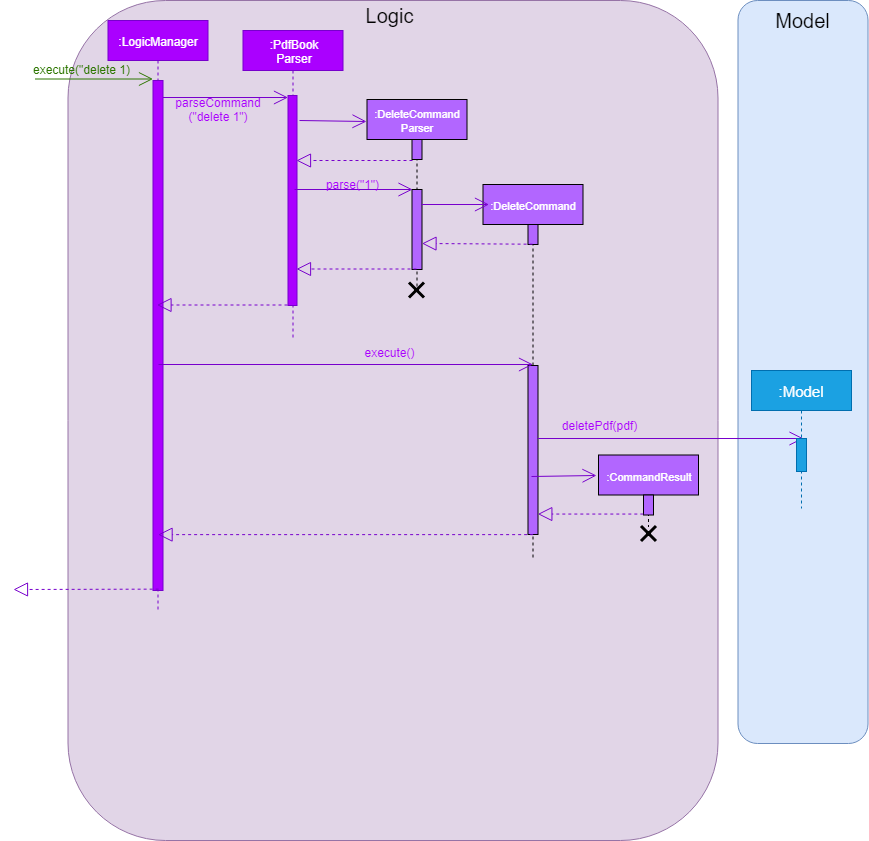

The diagram above was exported from draw.io. Its source (the exported page's mxGraphModel, read from the mxfile embedded in the PNG):
<mxGraphModel dx="1394" dy="747" grid="1" gridSize="10" guides="1" tooltips="1" connect="1" arrows="1" fold="1" page="1" pageScale="1" pageWidth="850" pageHeight="1100" math="0" shadow="0">
  <root>
    <mxCell id="0" />
    <mxCell id="1" parent="0" />
    <mxCell id="WKU2ulsq_2uIGS_fdctv-1" value="" style="rounded=1;whiteSpace=wrap;html=1;fontSize=10;fillColor=#e1d5e7;strokeColor=#9673a6;" vertex="1" parent="1">
      <mxGeometry x="194.5" y="300" width="650" height="840" as="geometry" />
    </mxCell>
    <mxCell id="WKU2ulsq_2uIGS_fdctv-2" value="Logic" style="text;html=1;strokeColor=none;fillColor=none;align=center;verticalAlign=middle;whiteSpace=wrap;rounded=0;fontSize=20;" vertex="1" parent="1">
      <mxGeometry x="495" y="305" width="40" height="20" as="geometry" />
    </mxCell>
    <mxCell id="WKU2ulsq_2uIGS_fdctv-3" value=":LogicManager" style="shape=umlLifeline;perimeter=lifelinePerimeter;whiteSpace=wrap;html=1;container=1;collapsible=0;recursiveResize=0;outlineConnect=0;fillColor=#aa00ff;strokeColor=#7700CC;fontColor=#ffffff;" vertex="1" parent="1">
      <mxGeometry x="234.5" y="320" width="100" height="590" as="geometry" />
    </mxCell>
    <mxCell id="WKU2ulsq_2uIGS_fdctv-4" value="" style="html=1;points=[];perimeter=orthogonalPerimeter;fontSize=20;fillColor=#aa00ff;strokeColor=#7700CC;fontColor=#ffffff;" vertex="1" parent="WKU2ulsq_2uIGS_fdctv-3">
      <mxGeometry x="45" y="60" width="10" height="510" as="geometry" />
    </mxCell>
    <mxCell id="WKU2ulsq_2uIGS_fdctv-5" value="execute(&quot;delete 1)" style="text;html=1;strokeColor=none;fillColor=none;align=center;verticalAlign=middle;whiteSpace=wrap;rounded=0;fontSize=12;fontColor=#2D7600;" vertex="1" parent="1">
      <mxGeometry x="154.5" y="359" width="107" height="20" as="geometry" />
    </mxCell>
    <mxCell id="WKU2ulsq_2uIGS_fdctv-6" value="" style="endArrow=open;endFill=1;endSize=12;html=1;fontSize=20;entryX=0.286;entryY=0;entryDx=0;entryDy=0;entryPerimeter=0;fillColor=#60a917;strokeColor=#2D7600;" edge="1" parent="1">
      <mxGeometry width="160" relative="1" as="geometry">
        <mxPoint x="161.5" y="378.5" as="sourcePoint" />
        <mxPoint x="279.5" y="378.5" as="targetPoint" />
      </mxGeometry>
    </mxCell>
    <mxCell id="WKU2ulsq_2uIGS_fdctv-7" value=":PdfBook&lt;br&gt;Parser" style="shape=umlLifeline;perimeter=lifelinePerimeter;whiteSpace=wrap;html=1;container=1;collapsible=0;recursiveResize=0;outlineConnect=0;fillColor=#aa00ff;strokeColor=#7700CC;fontColor=#ffffff;" vertex="1" parent="1">
      <mxGeometry x="369.5" y="330" width="100" height="310" as="geometry" />
    </mxCell>
    <mxCell id="WKU2ulsq_2uIGS_fdctv-8" value="" style="html=1;points=[];perimeter=orthogonalPerimeter;fontSize=20;fillColor=#aa00ff;strokeColor=#7700CC;fontColor=#ffffff;" vertex="1" parent="WKU2ulsq_2uIGS_fdctv-7">
      <mxGeometry x="45" y="65" width="9" height="210" as="geometry" />
    </mxCell>
    <mxCell id="WKU2ulsq_2uIGS_fdctv-9" value="" style="endArrow=open;endFill=1;endSize=12;html=1;fillColor=#aa00ff;strokeColor=#7700CC;" edge="1" parent="1">
      <mxGeometry width="160" relative="1" as="geometry">
        <mxPoint x="289.5" y="397" as="sourcePoint" />
        <mxPoint x="414.5" y="397" as="targetPoint" />
      </mxGeometry>
    </mxCell>
    <mxCell id="WKU2ulsq_2uIGS_fdctv-10" value="parseCommand&lt;br&gt;(&quot;delete 1&quot;)" style="text;html=1;strokeColor=none;fillColor=none;align=center;verticalAlign=middle;whiteSpace=wrap;rounded=0;fontSize=12;fontColor=#AA00FF;" vertex="1" parent="1">
      <mxGeometry x="304.5" y="399" width="80" height="20" as="geometry" />
    </mxCell>
    <mxCell id="WKU2ulsq_2uIGS_fdctv-11" value="&lt;font style=&quot;font-size: 11px&quot; color=&quot;#ffffff&quot;&gt;:DeleteCommand&lt;br&gt;Parser&lt;/font&gt;" style="shape=umlLifeline;perimeter=lifelinePerimeter;whiteSpace=wrap;html=1;container=1;collapsible=0;recursiveResize=0;outlineConnect=0;fillColor=#B266FF;" vertex="1" parent="1">
      <mxGeometry x="493.5" y="399" width="100" height="190" as="geometry" />
    </mxCell>
    <mxCell id="WKU2ulsq_2uIGS_fdctv-12" value="" style="html=1;points=[];perimeter=orthogonalPerimeter;fontSize=20;fillColor=#B266FF;" vertex="1" parent="WKU2ulsq_2uIGS_fdctv-11">
      <mxGeometry x="45" y="40" width="10" height="20" as="geometry" />
    </mxCell>
    <mxCell id="WKU2ulsq_2uIGS_fdctv-13" value="" style="html=1;points=[];perimeter=orthogonalPerimeter;fontSize=20;fillColor=#B266FF;" vertex="1" parent="WKU2ulsq_2uIGS_fdctv-11">
      <mxGeometry x="45" y="90" width="10" height="80" as="geometry" />
    </mxCell>
    <mxCell id="WKU2ulsq_2uIGS_fdctv-14" value="" style="endArrow=open;endFill=1;endSize=12;html=1;fontSize=20;fillColor=#aa00ff;strokeColor=#7700CC;" edge="1" parent="1">
      <mxGeometry width="160" relative="1" as="geometry">
        <mxPoint x="426" y="420" as="sourcePoint" />
        <mxPoint x="493" y="421.0000000000002" as="targetPoint" />
      </mxGeometry>
    </mxCell>
    <mxCell id="WKU2ulsq_2uIGS_fdctv-15" value="" style="endArrow=block;dashed=1;endFill=0;endSize=12;html=1;fontSize=20;fillColor=#aa00ff;strokeColor=#7700CC;exitX=0.048;exitY=1.061;exitDx=0;exitDy=0;exitPerimeter=0;" edge="1" parent="1" source="WKU2ulsq_2uIGS_fdctv-12">
      <mxGeometry width="160" relative="1" as="geometry">
        <mxPoint x="493" y="660" as="sourcePoint" />
        <mxPoint x="423" y="460" as="targetPoint" />
      </mxGeometry>
    </mxCell>
    <mxCell id="WKU2ulsq_2uIGS_fdctv-16" value="" style="endArrow=open;endFill=1;endSize=12;html=1;fillColor=#aa00ff;strokeColor=#7700CC;startSize=7;entryX=1;entryY=0.75;entryDx=0;entryDy=0;exitX=0.033;exitY=0.75;exitDx=0;exitDy=0;exitPerimeter=0;" edge="1" parent="1" source="WKU2ulsq_2uIGS_fdctv-17" target="WKU2ulsq_2uIGS_fdctv-17">
      <mxGeometry width="160" relative="1" as="geometry">
        <mxPoint x="421.5" y="497.5" as="sourcePoint" />
        <mxPoint x="591.5" y="496.5" as="targetPoint" />
      </mxGeometry>
    </mxCell>
    <mxCell id="WKU2ulsq_2uIGS_fdctv-17" value="parse(&quot;1&quot;)" style="text;html=1;strokeColor=none;fillColor=none;align=center;verticalAlign=middle;whiteSpace=wrap;rounded=0;fontSize=12;fontColor=#AA00FF;labelBackgroundColor=none;" vertex="1" parent="1">
      <mxGeometry x="417.5" y="474" width="121" height="20" as="geometry" />
    </mxCell>
    <mxCell id="WKU2ulsq_2uIGS_fdctv-18" value="&lt;font style=&quot;font-size: 11px&quot;&gt;&lt;font color=&quot;#ffffff&quot;&gt;:DeleteCommand&lt;/font&gt;&lt;br&gt;&lt;/font&gt;" style="shape=umlLifeline;perimeter=lifelinePerimeter;whiteSpace=wrap;html=1;container=1;collapsible=0;recursiveResize=0;outlineConnect=0;fillColor=#B266FF;" vertex="1" parent="1">
      <mxGeometry x="609.5" y="484" width="100" height="376" as="geometry" />
    </mxCell>
    <mxCell id="WKU2ulsq_2uIGS_fdctv-19" value="" style="html=1;points=[];perimeter=orthogonalPerimeter;fontSize=20;fillColor=#B266FF;" vertex="1" parent="WKU2ulsq_2uIGS_fdctv-18">
      <mxGeometry x="45" y="40" width="10" height="20" as="geometry" />
    </mxCell>
    <mxCell id="WKU2ulsq_2uIGS_fdctv-20" value="" style="html=1;points=[];perimeter=orthogonalPerimeter;fontSize=20;fillColor=#B266FF;" vertex="1" parent="WKU2ulsq_2uIGS_fdctv-18">
      <mxGeometry x="45" y="181" width="10" height="169" as="geometry" />
    </mxCell>
    <mxCell id="WKU2ulsq_2uIGS_fdctv-21" value="&lt;font color=&quot;#b266ff&quot;&gt;getDecryptedPdf()&lt;/font&gt;" style="edgeStyle=orthogonalEdgeStyle;html=1;align=left;spacingLeft=2;endArrow=block;rounded=0;entryX=1;entryY=0;fontSize=12;labelBackgroundColor=none;strokeColor=#B266FF;" edge="1" parent="WKU2ulsq_2uIGS_fdctv-18">
      <mxGeometry x="0.7813" y="10" relative="1" as="geometry">
        <mxPoint x="55" y="397" as="sourcePoint" />
        <Array as="points">
          <mxPoint x="55" y="261" />
          <mxPoint x="80" y="261" />
          <mxPoint x="80" y="276" />
        </Array>
        <mxPoint as="offset" />
      </mxGeometry>
    </mxCell>
    <mxCell id="WKU2ulsq_2uIGS_fdctv-22" value="" style="endArrow=open;endFill=1;endSize=12;html=1;fillColor=#aa00ff;strokeColor=#7700CC;exitX=0.969;exitY=0.268;exitDx=0;exitDy=0;exitPerimeter=0;" edge="1" parent="1">
      <mxGeometry width="160" relative="1" as="geometry">
        <mxPoint x="548.5" y="504" as="sourcePoint" />
        <mxPoint x="615.5" y="504" as="targetPoint" />
        <Array as="points" />
      </mxGeometry>
    </mxCell>
    <mxCell id="WKU2ulsq_2uIGS_fdctv-23" value="" style="endArrow=block;dashed=1;endFill=0;endSize=12;html=1;fontSize=20;fillColor=#aa00ff;strokeColor=#7700CC;exitX=0.461;exitY=0.107;exitDx=0;exitDy=0;exitPerimeter=0;entryX=0.969;entryY=0.75;entryDx=0;entryDy=0;entryPerimeter=0;" edge="1" parent="1">
      <mxGeometry width="160" relative="1" as="geometry">
        <mxPoint x="659.0714285714284" y="543.7142857142858" as="sourcePoint" />
        <mxPoint x="548.5" y="543" as="targetPoint" />
        <Array as="points" />
      </mxGeometry>
    </mxCell>
    <mxCell id="WKU2ulsq_2uIGS_fdctv-24" value="" style="endArrow=block;dashed=1;endFill=0;endSize=12;html=1;fontSize=20;fillColor=#aa00ff;strokeColor=#7700CC;" edge="1" parent="1">
      <mxGeometry width="160" relative="1" as="geometry">
        <mxPoint x="543" y="568.5" as="sourcePoint" />
        <mxPoint x="423" y="568.5" as="targetPoint" />
      </mxGeometry>
    </mxCell>
    <mxCell id="WKU2ulsq_2uIGS_fdctv-25" value="" style="shape=umlDestroy;whiteSpace=wrap;html=1;strokeWidth=3;fillColor=#B266FF;fontSize=20;" vertex="1" parent="1">
      <mxGeometry x="535.5" y="582" width="15" height="15" as="geometry" />
    </mxCell>
    <mxCell id="WKU2ulsq_2uIGS_fdctv-26" value="" style="endArrow=block;dashed=1;endFill=0;endSize=12;html=1;fontSize=20;fillColor=#aa00ff;strokeColor=#7700CC;" edge="1" parent="1">
      <mxGeometry width="160" relative="1" as="geometry">
        <mxPoint x="414" y="604.5" as="sourcePoint" />
        <mxPoint x="283.5" y="604.5" as="targetPoint" />
      </mxGeometry>
    </mxCell>
    <mxCell id="WKU2ulsq_2uIGS_fdctv-27" value="" style="endArrow=open;endFill=1;endSize=12;html=1;fillColor=#aa00ff;strokeColor=#7700CC;" edge="1" parent="1">
      <mxGeometry width="160" relative="1" as="geometry">
        <mxPoint x="285" y="664" as="sourcePoint" />
        <mxPoint x="659.5" y="664" as="targetPoint" />
      </mxGeometry>
    </mxCell>
    <mxCell id="WKU2ulsq_2uIGS_fdctv-28" value="execute()" style="text;html=1;strokeColor=none;fillColor=none;align=center;verticalAlign=middle;whiteSpace=wrap;rounded=0;fontSize=12;fontColor=#AA00FF;" vertex="1" parent="1">
      <mxGeometry x="456" y="642" width="121" height="20" as="geometry" />
    </mxCell>
    <mxCell id="WKU2ulsq_2uIGS_fdctv-29" value="" style="rounded=1;whiteSpace=wrap;html=1;fillColor=#dae8fc;fontSize=12;strokeColor=#6c8ebf;" vertex="1" parent="1">
      <mxGeometry x="864.5" y="300" width="130" height="743" as="geometry" />
    </mxCell>
    <mxCell id="WKU2ulsq_2uIGS_fdctv-30" value="" style="endArrow=open;endFill=1;endSize=12;html=1;fillColor=#aa00ff;strokeColor=#7700CC;entryX=0.65;entryY=-0.011;entryDx=0;entryDy=0;entryPerimeter=0;" edge="1" parent="1" target="WKU2ulsq_2uIGS_fdctv-32">
      <mxGeometry width="160" relative="1" as="geometry">
        <mxPoint x="664.5" y="738" as="sourcePoint" />
        <mxPoint x="872.5" y="738" as="targetPoint" />
      </mxGeometry>
    </mxCell>
    <mxCell id="WKU2ulsq_2uIGS_fdctv-31" value="&lt;font&gt;&lt;font style=&quot;font-size: 15px&quot;&gt;:Model&lt;/font&gt;&lt;br&gt;&lt;/font&gt;" style="shape=umlLifeline;perimeter=lifelinePerimeter;whiteSpace=wrap;html=1;container=1;collapsible=0;recursiveResize=0;outlineConnect=0;fillColor=#1ba1e2;size=40;strokeColor=#006EAF;fontColor=#ffffff;" vertex="1" parent="1">
      <mxGeometry x="878" y="670" width="100" height="138" as="geometry" />
    </mxCell>
    <mxCell id="WKU2ulsq_2uIGS_fdctv-32" value="" style="html=1;points=[];perimeter=orthogonalPerimeter;fontSize=20;fillColor=#1ba1e2;strokeColor=#006EAF;fontColor=#ffffff;" vertex="1" parent="WKU2ulsq_2uIGS_fdctv-31">
      <mxGeometry x="45" y="68" width="10" height="33" as="geometry" />
    </mxCell>
    <mxCell id="WKU2ulsq_2uIGS_fdctv-33" value="Model" style="text;html=1;strokeColor=none;fillColor=none;align=center;verticalAlign=middle;whiteSpace=wrap;rounded=0;fontSize=20;" vertex="1" parent="1">
      <mxGeometry x="909.5" y="310" width="40" height="20" as="geometry" />
    </mxCell>
    <mxCell id="WKU2ulsq_2uIGS_fdctv-34" value="deletePdf(pdf)" style="text;html=1;strokeColor=none;fillColor=none;align=center;verticalAlign=middle;whiteSpace=wrap;rounded=0;fontSize=12;fontColor=#AA00FF;" vertex="1" parent="1">
      <mxGeometry x="664.5" y="715" width="121" height="20" as="geometry" />
    </mxCell>
    <mxCell id="WKU2ulsq_2uIGS_fdctv-35" value="&lt;span style=&quot;font-size: 11px&quot;&gt;&lt;font color=&quot;#ffffff&quot;&gt;:CommandResult&lt;/font&gt;&lt;/span&gt;&lt;br&gt;" style="shape=umlLifeline;perimeter=lifelinePerimeter;whiteSpace=wrap;html=1;container=1;collapsible=0;recursiveResize=0;outlineConnect=0;fillColor=#B266FF;" vertex="1" parent="1">
      <mxGeometry x="725" y="754.5" width="100" height="72" as="geometry" />
    </mxCell>
    <mxCell id="WKU2ulsq_2uIGS_fdctv-36" value="" style="html=1;points=[];perimeter=orthogonalPerimeter;fontSize=20;fillColor=#B266FF;" vertex="1" parent="WKU2ulsq_2uIGS_fdctv-35">
      <mxGeometry x="45" y="40" width="10" height="20" as="geometry" />
    </mxCell>
    <mxCell id="WKU2ulsq_2uIGS_fdctv-37" value="" style="endArrow=open;endFill=1;endSize=12;html=1;fillColor=#aa00ff;strokeColor=#7700CC;entryX=-0.016;entryY=0.287;entryDx=0;entryDy=0;entryPerimeter=0;exitX=0.386;exitY=0.657;exitDx=0;exitDy=0;exitPerimeter=0;" edge="1" parent="1" source="WKU2ulsq_2uIGS_fdctv-20" target="WKU2ulsq_2uIGS_fdctv-35">
      <mxGeometry width="160" relative="1" as="geometry">
        <mxPoint x="670" y="775" as="sourcePoint" />
        <mxPoint x="724.1176470588234" y="955.3529411764707" as="targetPoint" />
        <Array as="points" />
      </mxGeometry>
    </mxCell>
    <mxCell id="WKU2ulsq_2uIGS_fdctv-38" value="" style="endArrow=block;dashed=1;endFill=0;endSize=12;html=1;fontSize=20;fillColor=#aa00ff;strokeColor=#7700CC;exitX=0.448;exitY=0.324;exitDx=0;exitDy=0;exitPerimeter=0;" edge="1" parent="1">
      <mxGeometry width="160" relative="1" as="geometry">
        <mxPoint x="769.8235294117649" y="813.5588235294117" as="sourcePoint" />
        <mxPoint x="664.3235294117649" y="813.5588235294117" as="targetPoint" />
        <Array as="points" />
      </mxGeometry>
    </mxCell>
    <mxCell id="WKU2ulsq_2uIGS_fdctv-39" value="" style="shape=umlDestroy;whiteSpace=wrap;html=1;strokeWidth=3;fillColor=#B266FF;fontSize=20;" vertex="1" parent="1">
      <mxGeometry x="767.5" y="825.5" width="15" height="15" as="geometry" />
    </mxCell>
    <mxCell id="WKU2ulsq_2uIGS_fdctv-40" value="" style="endArrow=block;dashed=1;endFill=0;endSize=12;html=1;fontSize=20;fillColor=#aa00ff;strokeColor=#7700CC;exitX=0.435;exitY=0.753;exitDx=0;exitDy=0;exitPerimeter=0;" edge="1" parent="1">
      <mxGeometry width="160" relative="1" as="geometry">
        <mxPoint x="659.6428571428573" y="834.1428571428573" as="sourcePoint" />
        <mxPoint x="284.57142857142844" y="834.1428571428573" as="targetPoint" />
        <Array as="points" />
      </mxGeometry>
    </mxCell>
    <mxCell id="WKU2ulsq_2uIGS_fdctv-41" value="" style="endArrow=block;dashed=1;endFill=0;endSize=12;html=1;fontSize=20;fillColor=#aa00ff;strokeColor=#7700CC;exitX=0.435;exitY=0.753;exitDx=0;exitDy=0;exitPerimeter=0;" edge="1" parent="1">
      <mxGeometry width="160" relative="1" as="geometry">
        <mxPoint x="285.14285714285734" y="888.6428571428573" as="sourcePoint" />
        <mxPoint x="140" y="889" as="targetPoint" />
        <Array as="points" />
      </mxGeometry>
    </mxCell>
  </root>
</mxGraphModel>